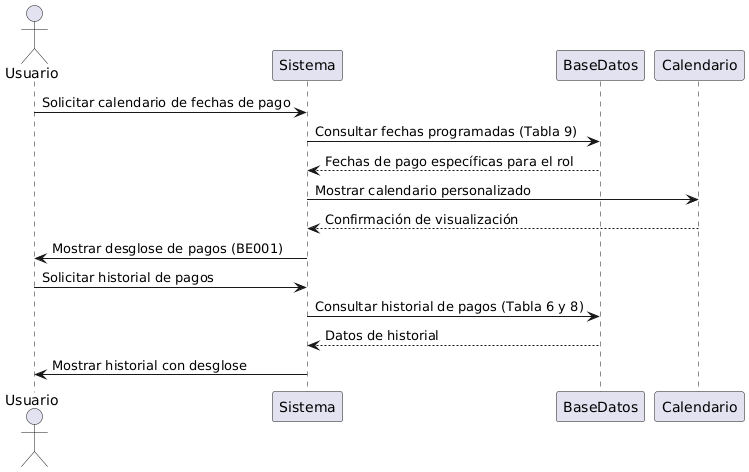

The diagram above was rendered by PlantUML. Its source (embedded in the PNG):
@startuml
actor Usuario
participant Sistema
participant BaseDatos
participant Calendario

Usuario -> Sistema: Solicitar calendario de fechas de pago
Sistema -> BaseDatos: Consultar fechas programadas (Tabla 9)
BaseDatos --> Sistema: Fechas de pago específicas para el rol
Sistema -> Calendario: Mostrar calendario personalizado
Calendario --> Sistema: Confirmación de visualización
Sistema -> Usuario: Mostrar desglose de pagos (BE001)

Usuario -> Sistema: Solicitar historial de pagos
Sistema -> BaseDatos: Consultar historial de pagos (Tabla 6 y 8)
BaseDatos --> Sistema: Datos de historial
Sistema -> Usuario: Mostrar historial con desglose
@enduml